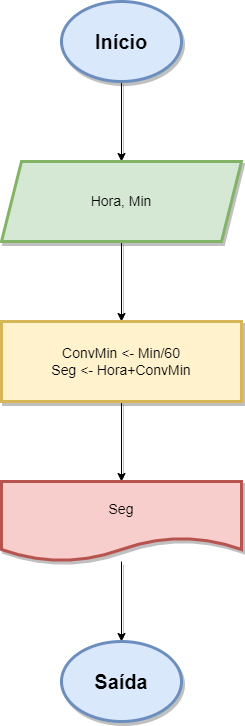

The diagram above was exported from draw.io. Its source (the exported page's mxGraphModel, read from the mxfile embedded in the PNG):
<mxGraphModel dx="794" dy="470" grid="1" gridSize="10" guides="1" tooltips="1" connect="1" arrows="1" fold="1" page="1" pageScale="1" pageWidth="827" pageHeight="1169" math="0" shadow="0">
  <root>
    <mxCell id="0" />
    <mxCell id="1" parent="0" />
    <mxCell id="hLY-OqTbmxNKCz1l7haW-3" value="" style="edgeStyle=orthogonalEdgeStyle;rounded=0;orthogonalLoop=1;jettySize=auto;html=1;shadow=1;" edge="1" parent="1" source="hLY-OqTbmxNKCz1l7haW-1" target="hLY-OqTbmxNKCz1l7haW-2">
      <mxGeometry relative="1" as="geometry" />
    </mxCell>
    <mxCell id="hLY-OqTbmxNKCz1l7haW-1" value="&lt;font style=&quot;font-size: 20px;&quot;&gt;&lt;b&gt;Início&lt;/b&gt;&lt;/font&gt;" style="ellipse;whiteSpace=wrap;html=1;fillColor=#dae8fc;strokeColor=#6c8ebf;strokeWidth=3;shadow=1;" vertex="1" parent="1">
      <mxGeometry x="340" y="40" width="120" height="80" as="geometry" />
    </mxCell>
    <mxCell id="hLY-OqTbmxNKCz1l7haW-5" value="" style="edgeStyle=orthogonalEdgeStyle;rounded=0;orthogonalLoop=1;jettySize=auto;html=1;shadow=1;" edge="1" parent="1" source="hLY-OqTbmxNKCz1l7haW-2" target="hLY-OqTbmxNKCz1l7haW-4">
      <mxGeometry relative="1" as="geometry" />
    </mxCell>
    <mxCell id="hLY-OqTbmxNKCz1l7haW-2" value="&lt;font style=&quot;font-size: 14px;&quot;&gt;Hora, Min&lt;/font&gt;" style="shape=parallelogram;perimeter=parallelogramPerimeter;whiteSpace=wrap;html=1;fixedSize=1;fillColor=#d5e8d4;strokeColor=#82b366;strokeWidth=3;shadow=1;" vertex="1" parent="1">
      <mxGeometry x="280" y="200" width="240" height="80" as="geometry" />
    </mxCell>
    <mxCell id="hLY-OqTbmxNKCz1l7haW-7" value="" style="edgeStyle=orthogonalEdgeStyle;rounded=0;orthogonalLoop=1;jettySize=auto;html=1;shadow=1;" edge="1" parent="1" source="hLY-OqTbmxNKCz1l7haW-4" target="hLY-OqTbmxNKCz1l7haW-6">
      <mxGeometry relative="1" as="geometry" />
    </mxCell>
    <mxCell id="hLY-OqTbmxNKCz1l7haW-4" value="&lt;font style=&quot;font-size: 14px;&quot;&gt;ConvMin &amp;lt;- Min/60&lt;br&gt;Seg &amp;lt;- Hora+ConvMin&lt;/font&gt;" style="whiteSpace=wrap;html=1;fillColor=#fff2cc;strokeColor=#d6b656;strokeWidth=3;shadow=1;glass=0;" vertex="1" parent="1">
      <mxGeometry x="280" y="360" width="240" height="80" as="geometry" />
    </mxCell>
    <mxCell id="hLY-OqTbmxNKCz1l7haW-9" value="" style="edgeStyle=orthogonalEdgeStyle;rounded=0;orthogonalLoop=1;jettySize=auto;html=1;shadow=1;" edge="1" parent="1" source="hLY-OqTbmxNKCz1l7haW-6" target="hLY-OqTbmxNKCz1l7haW-10">
      <mxGeometry relative="1" as="geometry">
        <mxPoint x="400" y="640" as="targetPoint" />
      </mxGeometry>
    </mxCell>
    <mxCell id="hLY-OqTbmxNKCz1l7haW-6" value="&lt;font style=&quot;font-size: 14px;&quot;&gt;Seg&lt;/font&gt;" style="shape=document;whiteSpace=wrap;html=1;boundedLbl=1;fillColor=#f8cecc;strokeColor=#b85450;strokeWidth=3;shadow=1;" vertex="1" parent="1">
      <mxGeometry x="280" y="520" width="240" height="80" as="geometry" />
    </mxCell>
    <mxCell id="hLY-OqTbmxNKCz1l7haW-10" value="&lt;b&gt;&lt;font style=&quot;font-size: 20px;&quot;&gt;Saída&lt;/font&gt;&lt;/b&gt;" style="ellipse;whiteSpace=wrap;html=1;fillColor=#dae8fc;strokeColor=#6c8ebf;strokeWidth=3;shadow=1;" vertex="1" parent="1">
      <mxGeometry x="340" y="680" width="120" height="80" as="geometry" />
    </mxCell>
  </root>
</mxGraphModel>